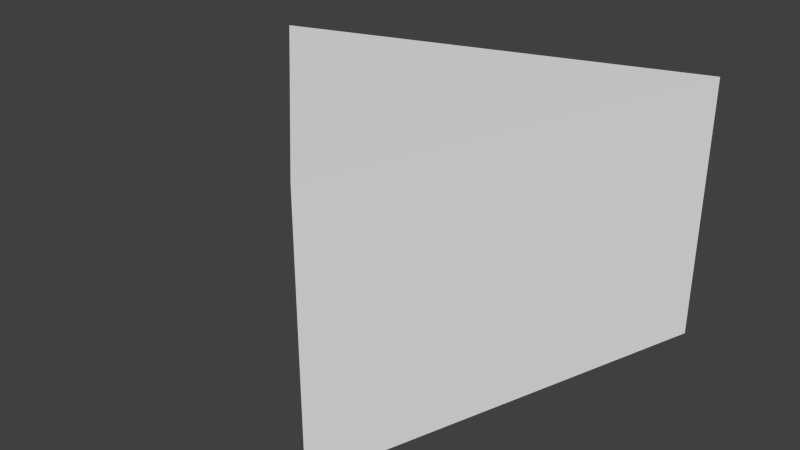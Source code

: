 # Source: triangle.blend  (saved by Blender 2.76.0; exported with 4.5.12 LTS)
import bpy
from mathutils import Matrix  # noqa: F401  (used for matrix-valued properties, if any)

bpy.ops.wm.read_factory_settings(use_empty=True)
scene = bpy.context.scene
scene.name = 'Scene'

# ---- collections
col_collection_1 = bpy.data.collections.new('Collection 1'); scene.collection.children.link(col_collection_1)

# ---- materials (node trees are filled in below, after node groups)
mat_material = bpy.data.materials.new('Material')
mat_material.alpha_threshold = 0.0
mat_material.use_transparent_shadow = False
mat_material.roughness = 0.5
mat_material.line_color = (0.0, 0.0, 0.0, 1.0)

# ---- material node trees

# ---- world
world_world = bpy.data.worlds.new('World'); scene.world = world_world
world_world.color = (0.05088, 0.05088, 0.05088)
world_world.use_sun_shadow = False
world_world.sun_shadow_jitter_overblur = 0.0
world_world.cycles.sampling_method = 'MANUAL'
world_world.cycles.sample_map_resolution = 256

# ---- meshes
me_cube = bpy.data.meshes.new('Cube')
me_cube.from_pydata([(0.26, 0.2655, -1.0), (0.05998, -0.3345, -1.0), (-0.34, 0.06552, -1.0), (0.26, 0.2655, -0.6), (0.05998, -0.3345, -0.6), (-0.34, 0.06552, -0.6)], [], [(0, 1, 2), (3, 5, 4), (0, 3, 4, 1), (3, 0, 2, 5), (4, 5, 2, 1)])
me_cube.materials.append(mat_material)
me_cube.use_remesh_preserve_volume = False
me_cube.use_remesh_preserve_attributes = False
me_cube.use_mirror_vertex_groups = False
me_cube.update()

# ---- objects
ob_cube = bpy.data.objects.new('Cube', me_cube)

# ---- transforms, parenting, visibility, modifiers, constraints
ob_cube.location = (0.0, 0.0, 0.9853)
ob_cube.lock_rotations_4d = False
ob_cube.empty_display_type = 'ARROWS'
ob_cube.lineart.crease_threshold = 0.0

# ---- collection membership
col_collection_1.objects.link(ob_cube)

# ---- scene / render settings (as saved in the file)
scene.frame_start = 1; scene.frame_end = 250; scene.frame_set(1)
scene.render.engine = 'BLENDER_EEVEE_NEXT'
scene.render.resolution_percentage = 50
scene.render.dither_intensity = 0.0
scene.cycles.use_denoising = False
scene.cycles.samples = 10
scene.cycles.sampling_pattern = 'TABULATED_SOBOL'
scene.cycles.light_sampling_threshold = 0.0
scene.cycles.use_adaptive_sampling = False
scene.cycles.use_light_tree = False
scene.cycles.blur_glossy = 0.0
scene.cycles.pixel_filter_type = 'GAUSSIAN'
scene.cycles.sample_clamp_indirect = 0.0
scene.view_settings.view_transform = 'Standard'
bpy.context.view_layer.update()

# ---- added for rendering (the .blend has no active camera and no usable light): camera, sun
cam_auto = bpy.data.cameras.new('AutoCamera')
cam_auto.lens = 50.0
cam_auto.sensor_width = 36.0
cam_auto.clip_end = 1000.0
ob_auto_camera = bpy.data.objects.new('AutoCamera', cam_auto)
scene.collection.objects.link(ob_auto_camera)
ob_auto_camera.location = (0.827914, -1.07601, 0.879611)
ob_auto_camera.rotation_euler = (1.09748, -7.21219e-08, 0.694738)
scene.camera = ob_auto_camera
light_auto_sun = bpy.data.lights.new('AutoSun', 'SUN')
light_auto_sun.energy = 3.0
light_auto_sun.angle = 0.0523599
ob_auto_sun = bpy.data.objects.new('AutoSun', light_auto_sun)
scene.collection.objects.link(ob_auto_sun)
ob_auto_sun.rotation_euler = (0.872665, 0.174533, 0.523599)
bpy.context.view_layer.update()
